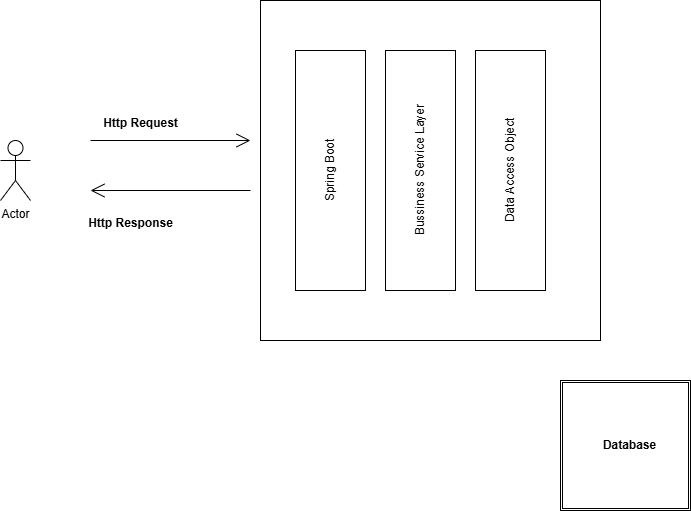

The diagram above was exported from draw.io. Its source (the exported page's mxGraphModel, read from the mxfile embedded in the PNG):
<mxGraphModel dx="1044" dy="567" grid="1" gridSize="10" guides="1" tooltips="1" connect="1" arrows="1" fold="1" page="1" pageScale="1" pageWidth="850" pageHeight="1100" math="0" shadow="0">
  <root>
    <mxCell id="0" />
    <mxCell id="1" parent="0" />
    <mxCell id="UGX9z9Ir1UIiaSMchFeg-1" value="Actor" style="shape=umlActor;verticalLabelPosition=bottom;verticalAlign=top;html=1;" vertex="1" parent="1">
      <mxGeometry x="150" y="220" width="30" height="60" as="geometry" />
    </mxCell>
    <mxCell id="UGX9z9Ir1UIiaSMchFeg-2" value="" style="whiteSpace=wrap;html=1;aspect=fixed;" vertex="1" parent="1">
      <mxGeometry x="410" y="80" width="340" height="340" as="geometry" />
    </mxCell>
    <mxCell id="UGX9z9Ir1UIiaSMchFeg-3" value="" style="rounded=0;whiteSpace=wrap;html=1;" vertex="1" parent="1">
      <mxGeometry x="445" y="130" width="70" height="240" as="geometry" />
    </mxCell>
    <mxCell id="UGX9z9Ir1UIiaSMchFeg-5" value="" style="rounded=0;whiteSpace=wrap;html=1;" vertex="1" parent="1">
      <mxGeometry x="535" y="130" width="70" height="240" as="geometry" />
    </mxCell>
    <mxCell id="UGX9z9Ir1UIiaSMchFeg-6" value="" style="rounded=0;whiteSpace=wrap;html=1;" vertex="1" parent="1">
      <mxGeometry x="625" y="130" width="70" height="240" as="geometry" />
    </mxCell>
    <UserObject label="Spring Boot" placeholders="1" name="Variable" id="UGX9z9Ir1UIiaSMchFeg-8">
      <mxCell style="text;html=1;strokeColor=none;fillColor=none;align=center;verticalAlign=middle;whiteSpace=wrap;overflow=hidden;rotation=270;" vertex="1" parent="1">
        <mxGeometry x="440" y="240" width="80" height="20" as="geometry" />
      </mxCell>
    </UserObject>
    <UserObject label="Bussiness Service Layer" placeholders="1" name="Variable" id="UGX9z9Ir1UIiaSMchFeg-9">
      <mxCell style="text;html=1;strokeColor=none;fillColor=none;align=center;verticalAlign=middle;whiteSpace=wrap;overflow=hidden;rotation=270;" vertex="1" parent="1">
        <mxGeometry x="473.75" y="240" width="192.5" height="20" as="geometry" />
      </mxCell>
    </UserObject>
    <UserObject label="Data Access Object" placeholders="1" name="Variable" id="UGX9z9Ir1UIiaSMchFeg-10">
      <mxCell style="text;html=1;strokeColor=none;fillColor=none;align=center;verticalAlign=middle;whiteSpace=wrap;overflow=hidden;rotation=270;" vertex="1" parent="1">
        <mxGeometry x="581.25" y="240" width="157.5" height="20" as="geometry" />
      </mxCell>
    </UserObject>
    <mxCell id="UGX9z9Ir1UIiaSMchFeg-12" value="" style="endArrow=open;endFill=1;endSize=12;html=1;rounded=0;" edge="1" parent="1">
      <mxGeometry width="160" relative="1" as="geometry">
        <mxPoint x="240" y="220" as="sourcePoint" />
        <mxPoint x="400" y="220" as="targetPoint" />
      </mxGeometry>
    </mxCell>
    <mxCell id="UGX9z9Ir1UIiaSMchFeg-13" value="" style="endArrow=open;endFill=1;endSize=12;html=1;rounded=0;" edge="1" parent="1">
      <mxGeometry width="160" relative="1" as="geometry">
        <mxPoint x="400" y="270" as="sourcePoint" />
        <mxPoint x="240" y="270" as="targetPoint" />
      </mxGeometry>
    </mxCell>
    <mxCell id="UGX9z9Ir1UIiaSMchFeg-14" value="Http Request" style="text;align=center;fontStyle=1;verticalAlign=middle;spacingLeft=3;spacingRight=3;strokeColor=none;rotatable=0;points=[[0,0.5],[1,0.5]];portConstraint=eastwest;html=1;" vertex="1" parent="1">
      <mxGeometry x="250" y="190" width="80" height="26" as="geometry" />
    </mxCell>
    <mxCell id="UGX9z9Ir1UIiaSMchFeg-15" value="Http Response" style="text;align=center;fontStyle=1;verticalAlign=middle;spacingLeft=3;spacingRight=3;strokeColor=none;rotatable=0;points=[[0,0.5],[1,0.5]];portConstraint=eastwest;html=1;" vertex="1" parent="1">
      <mxGeometry x="240" y="290" width="80" height="26" as="geometry" />
    </mxCell>
    <mxCell id="UGX9z9Ir1UIiaSMchFeg-16" value="" style="shape=ext;double=1;whiteSpace=wrap;html=1;aspect=fixed;" vertex="1" parent="1">
      <mxGeometry x="710" y="460" width="130" height="130" as="geometry" />
    </mxCell>
    <mxCell id="UGX9z9Ir1UIiaSMchFeg-17" value="Database" style="text;align=center;fontStyle=1;verticalAlign=middle;spacingLeft=3;spacingRight=3;strokeColor=none;rotatable=0;points=[[0,0.5],[1,0.5]];portConstraint=eastwest;html=1;" vertex="1" parent="1">
      <mxGeometry x="738.75" y="512" width="80" height="26" as="geometry" />
    </mxCell>
  </root>
</mxGraphModel>